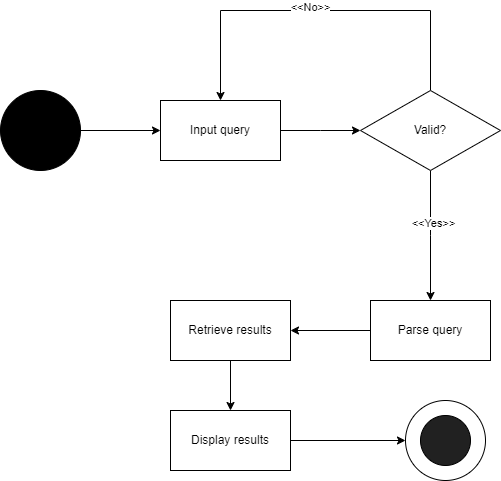

The diagram above was exported from draw.io. Its source (the exported page's mxGraphModel, read from the mxfile embedded in the PNG):
<mxGraphModel dx="1050" dy="565" grid="1" gridSize="10" guides="1" tooltips="1" connect="1" arrows="1" fold="1" page="1" pageScale="1" pageWidth="827" pageHeight="1169" math="0" shadow="0">
  <root>
    <mxCell id="0" />
    <mxCell id="1" parent="0" />
    <mxCell id="L4uh9Yndy86sIxrfQG0r-17" value="" style="ellipse;whiteSpace=wrap;html=1;aspect=fixed;" parent="1" vertex="1">
      <mxGeometry x="485" y="540" width="80" height="80" as="geometry" />
    </mxCell>
    <mxCell id="L4uh9Yndy86sIxrfQG0r-3" style="edgeStyle=orthogonalEdgeStyle;rounded=0;orthogonalLoop=1;jettySize=auto;html=1;" parent="1" source="L4uh9Yndy86sIxrfQG0r-1" target="L4uh9Yndy86sIxrfQG0r-2" edge="1">
      <mxGeometry relative="1" as="geometry" />
    </mxCell>
    <mxCell id="L4uh9Yndy86sIxrfQG0r-1" value="" style="ellipse;whiteSpace=wrap;html=1;aspect=fixed;fillStyle=solid;fillColor=#000000;" parent="1" vertex="1">
      <mxGeometry x="80" y="230" width="80" height="80" as="geometry" />
    </mxCell>
    <mxCell id="L4uh9Yndy86sIxrfQG0r-5" style="edgeStyle=orthogonalEdgeStyle;rounded=0;orthogonalLoop=1;jettySize=auto;html=1;" parent="1" source="L4uh9Yndy86sIxrfQG0r-2" edge="1">
      <mxGeometry relative="1" as="geometry">
        <mxPoint x="440" y="270" as="targetPoint" />
      </mxGeometry>
    </mxCell>
    <mxCell id="L4uh9Yndy86sIxrfQG0r-2" value="Input query" style="rounded=0;whiteSpace=wrap;html=1;" parent="1" vertex="1">
      <mxGeometry x="240" y="240" width="120" height="60" as="geometry" />
    </mxCell>
    <mxCell id="L4uh9Yndy86sIxrfQG0r-7" style="edgeStyle=orthogonalEdgeStyle;rounded=0;orthogonalLoop=1;jettySize=auto;html=1;" parent="1" source="L4uh9Yndy86sIxrfQG0r-6" target="L4uh9Yndy86sIxrfQG0r-2" edge="1">
      <mxGeometry relative="1" as="geometry">
        <Array as="points">
          <mxPoint x="510" y="150" />
          <mxPoint x="300" y="150" />
        </Array>
      </mxGeometry>
    </mxCell>
    <mxCell id="L4uh9Yndy86sIxrfQG0r-8" value="&amp;lt;&amp;lt;No&amp;gt;&amp;gt;" style="edgeLabel;html=1;align=center;verticalAlign=middle;resizable=0;points=[];" parent="L4uh9Yndy86sIxrfQG0r-7" connectable="0" vertex="1">
      <mxGeometry x="0.0589" y="-4" relative="1" as="geometry">
        <mxPoint as="offset" />
      </mxGeometry>
    </mxCell>
    <mxCell id="L4uh9Yndy86sIxrfQG0r-9" style="edgeStyle=orthogonalEdgeStyle;rounded=0;orthogonalLoop=1;jettySize=auto;html=1;" parent="1" source="L4uh9Yndy86sIxrfQG0r-6" edge="1">
      <mxGeometry relative="1" as="geometry">
        <mxPoint x="510" y="440" as="targetPoint" />
      </mxGeometry>
    </mxCell>
    <mxCell id="L4uh9Yndy86sIxrfQG0r-10" value="&amp;lt;&amp;lt;Yes&amp;gt;&amp;gt;" style="edgeLabel;html=1;align=center;verticalAlign=middle;resizable=0;points=[];" parent="L4uh9Yndy86sIxrfQG0r-9" connectable="0" vertex="1">
      <mxGeometry x="-0.2031" y="2" relative="1" as="geometry">
        <mxPoint as="offset" />
      </mxGeometry>
    </mxCell>
    <mxCell id="L4uh9Yndy86sIxrfQG0r-6" value="Valid?" style="rhombus;whiteSpace=wrap;html=1;" parent="1" vertex="1">
      <mxGeometry x="440" y="230" width="140" height="80" as="geometry" />
    </mxCell>
    <mxCell id="L4uh9Yndy86sIxrfQG0r-13" style="edgeStyle=orthogonalEdgeStyle;rounded=0;orthogonalLoop=1;jettySize=auto;html=1;" parent="1" source="L4uh9Yndy86sIxrfQG0r-11" target="L4uh9Yndy86sIxrfQG0r-12" edge="1">
      <mxGeometry relative="1" as="geometry" />
    </mxCell>
    <mxCell id="L4uh9Yndy86sIxrfQG0r-11" value="Parse query" style="rounded=0;whiteSpace=wrap;html=1;" parent="1" vertex="1">
      <mxGeometry x="450" y="440" width="120" height="60" as="geometry" />
    </mxCell>
    <mxCell id="L4uh9Yndy86sIxrfQG0r-15" style="edgeStyle=orthogonalEdgeStyle;rounded=0;orthogonalLoop=1;jettySize=auto;html=1;" parent="1" source="L4uh9Yndy86sIxrfQG0r-12" target="L4uh9Yndy86sIxrfQG0r-14" edge="1">
      <mxGeometry relative="1" as="geometry" />
    </mxCell>
    <mxCell id="L4uh9Yndy86sIxrfQG0r-12" value="Retrieve results" style="rounded=0;whiteSpace=wrap;html=1;" parent="1" vertex="1">
      <mxGeometry x="250" y="440" width="120" height="60" as="geometry" />
    </mxCell>
    <mxCell id="L4uh9Yndy86sIxrfQG0r-18" style="edgeStyle=orthogonalEdgeStyle;rounded=0;orthogonalLoop=1;jettySize=auto;html=1;entryX=0;entryY=0.5;entryDx=0;entryDy=0;" parent="1" source="L4uh9Yndy86sIxrfQG0r-14" target="L4uh9Yndy86sIxrfQG0r-17" edge="1">
      <mxGeometry relative="1" as="geometry" />
    </mxCell>
    <mxCell id="L4uh9Yndy86sIxrfQG0r-14" value="Display results" style="rounded=0;whiteSpace=wrap;html=1;" parent="1" vertex="1">
      <mxGeometry x="250" y="550" width="120" height="60" as="geometry" />
    </mxCell>
    <mxCell id="L4uh9Yndy86sIxrfQG0r-16" value="" style="ellipse;whiteSpace=wrap;html=1;aspect=fixed;fillColor=#212121;" parent="1" vertex="1">
      <mxGeometry x="500" y="555" width="50" height="50" as="geometry" />
    </mxCell>
  </root>
</mxGraphModel>